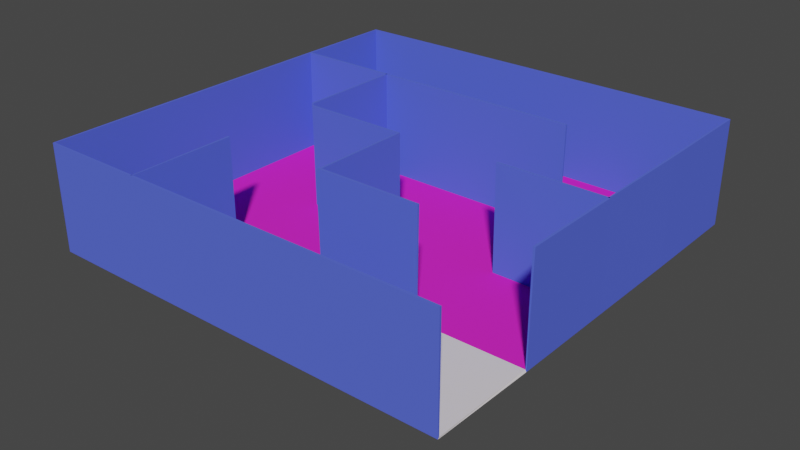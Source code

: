 # Source: labirent1.blend  (saved by Blender 2.90.8; exported with 4.5.12 LTS)
import bpy
from mathutils import Matrix  # noqa: F401  (used for matrix-valued properties, if any)

bpy.ops.wm.read_factory_settings(use_empty=True)
scene = bpy.context.scene
scene.name = 'Scene'

# ---- collections
col_collection = bpy.data.collections.new('Collection'); scene.collection.children.link(col_collection)

# ---- materials (node trees are filled in below, after node groups)
mat_labirent = bpy.data.materials.new('labirent')
mat_labirent.use_transparent_shadow = False
mat_labirent.diffuse_color = (0.09795, 0.1416, 0.8007, 1.0)
mat_bitis = bpy.data.materials.new('bitis')
mat_bitis.use_transparent_shadow = False
mat_bitis.diffuse_color = (0.8007, 0.02443, 0.5566, 1.0)
mat_material = bpy.data.materials.new('Material')
mat_material.use_transparent_shadow = False
mat_material.diffuse_color = (0.8, 0.7471, 0.7703, 1.0)

# ---- material node trees

# ---- world
world_world = bpy.data.worlds.new('World'); scene.world = world_world
world_world.use_nodes = True; world_world.node_tree.nodes.clear()
_N = world_world.node_tree.nodes; _L = world_world.node_tree.links
n0 = _N.new('ShaderNodeOutputWorld'); n0.name = 'World Output'; n0.location = (300, 300)
n1 = _N.new('ShaderNodeBackground'); n1.name = 'Background'; n1.location = (10, 300)
n1.inputs[0].default_value = (0.05088, 0.05088, 0.05088, 1.0)
_L.new(n1.outputs[0], n0.inputs[0])
n0.is_active_output = True
world_world.color = (0.05088, 0.05088, 0.05088)
world_world.use_sun_shadow = False
world_world.sun_shadow_jitter_overblur = 0.0

# ---- meshes
me_plane = bpy.data.meshes.new('Plane')
me_plane.from_pydata([(-1.0, -1.0, 0.0), (1.0, -1.0, 0.0), (-1.0, 1.0, 0.0), (1.0, 1.0, 0.0), (-1.0, 0.0, 0.0), (0.0, -1.0, 0.0), (1.0, 0.0, 0.0), (0.0, 1.0, 0.0), (0.0, 0.0, 0.0), (-1.0, -0.5, 0.0), (0.5, -1.0, 0.0), (1.0, 0.5, 0.0), (-0.5, 1.0, 0.0), (-1.0, 0.5, 0.0), (-0.5, -1.0, 0.0), (1.0, -0.5, 0.0), (0.5, 1.0, 0.0), (0.0, 0.5, 0.0), (0.0, -0.5, 0.0), (-0.5, 0.0, 0.0), (0.5, 0.0, 0.0), (0.5, -0.5, 0.0), (-0.5, -0.5, 0.0), (-0.5, 0.5, 0.0), (0.5, 0.5, 0.0), (1.0, -1.0, 0.5), (0.5, -1.0, 0.5), (-1.0, 1.0, 0.5), (-0.5, 1.0, 0.5), (-1.0, 0.5, 0.5), (1.0, 1.0, 0.5), (0.0, -1.0, 0.5), (1.0, 0.0, 0.5), (0.0, 1.0, 0.5), (0.5, -1.0, 0.5), (1.0, 0.5, 0.5), (-0.5, 1.0, 0.5), (-0.5, -1.0, 0.5), (0.5, 1.0, 0.5), (0.0, 0.5, 0.5), (0.0, -0.5, 0.5), (-0.5, 0.0, 0.5), (0.5, 0.0, 0.5), (0.5, -0.5, 0.5), (-0.5, -0.5, 0.5), (-0.5, 0.5, 0.5), (0.5, 0.5, 0.5), (-1.0, -1.0, 0.5), (-1.0, 0.0, 0.5), (1.0, 0.0, 0.5), (-1.0, -0.5, 0.5), (-1.0, 0.5, 0.5), (1.0, -0.5, 0.5), (-0.5, 0.5, 0.5), (-1.0, 0.0, 0.5), (-1.0, 0.5, 0.5), (0.0, 0.0, 0.4912), (0.0, -0.5, 0.4912), (-0.5, 0.0, 0.4912), (-0.5, 1.0, -0.3821), (-1.0, 1.0, -0.3821), (-1.0, 0.5, -0.3821), (-0.5, 0.5, -0.3821)], [], [(24, 11, 3, 16), (23, 17, 7, 12), (22, 18, 8, 19), (21, 15, 6, 20), (18, 21, 20, 8), (5, 10, 21, 18), (10, 1, 15, 21), (9, 22, 19, 4), (0, 14, 22, 9), (14, 5, 18, 22), (12, 2, 60, 59), (4, 19, 23, 13), (19, 8, 17, 23), (17, 24, 16, 7), (8, 20, 24, 17), (20, 6, 11, 24), (1, 10, 26, 25), (13, 2, 27, 29), (2, 12, 28, 27), (18, 21, 43, 40), (16, 3, 30, 38), (5, 14, 37, 31), (23, 17, 39, 45), (10, 5, 31, 34), (11, 6, 32, 35), (14, 22, 44, 37), (7, 16, 38, 33), (12, 7, 33, 36), (6, 20, 42, 32), (17, 24, 46, 39), (3, 11, 35, 30), (19, 23, 45, 41), (0, 9, 50, 47), (13, 23, 53, 51), (9, 4, 48, 50), (6, 15, 52, 49), (4, 13, 55, 54), (8, 19, 58, 56), (18, 8, 56, 57), (0, 47, 37, 14), (61, 62, 59, 60), (13, 23, 62, 61), (23, 12, 59, 62), (2, 13, 61, 60)])
me_plane.polygons.foreach_set('material_index', [1, 1, 1, 1, 1, 1, 2, 1, 1, 1, 0, 1, 1, 1, 1, 1, 0, 0, 0, 0, 0, 0, 0, 0, 0, 0, 0, 0, 0, 0, 0, 0, 0, 0, 0, 0, 0, 0, 0, 0, 2, 0, 0, 0])
_uv = me_plane.uv_layers.new(name='UVMap')
_uv.uv.foreach_set('vector', [0.75, 0.75, 1.0, 0.75, 1.0, 1.0, 0.75, 1.0, 0.25, 0.75, 0.5, 0.75, 0.5, 1.0, 0.25, 1.0, 0.25, 0.25, 0.5, 0.25, 0.5, 0.5, 0.25, 0.5, 0.75, 0.25, 1.0, 0.25, 1.0, 0.5, 0.75, 0.5, 0.5, 0.25, 0.75, 0.25, 0.75, 0.5, 0.5, 0.5, 0.5, 0.0, 0.75, 0.0, 0.75, 0.25, 0.5, 0.25, 0.75, 0.0, 1.0, 0.0, 1.0, 0.25, 0.75, 0.25, 0.0, 0.25, 0.25, 0.25, 0.25, 0.5, 0.0, 0.5, 0.0, 0.0, 0.25, 0.0, 0.25, 0.25, 0.0, 0.25, 0.25, 0.0, 0.5, 0.0, 0.5, 0.25, 0.25, 0.25, 0.25, 1.0, 0.0, 1.0, 0.0, 1.0, 0.25, 1.0, 0.0, 0.5, 0.25, 0.5, 0.25, 0.75, 0.0, 0.75, 0.25, 0.5, 0.5, 0.5, 0.5, 0.75, 0.25, 0.75, 0.5, 0.75, 0.75, 0.75, 0.75, 1.0, 0.5, 1.0, 0.5, 0.5, 0.75, 0.5, 0.75, 0.75, 0.5, 0.75, 0.75, 0.5, 1.0, 0.5, 1.0, 0.75, 0.75, 0.75, 1.0, 0.0, 0.75, 0.0, 0.75, 0.0, 1.0, 0.0, 0.0, 0.75, 0.0, 1.0, 0.0, 1.0, 0.0, 0.75, 0.0, 1.0, 0.25, 1.0, 0.25, 1.0, 0.0, 1.0, 0.5, 0.25, 0.75, 0.25, 0.75, 0.25, 0.5, 0.25, 0.75, 1.0, 1.0, 1.0, 1.0, 1.0, 0.75, 1.0, 0.5, 0.0, 0.25, 0.0, 0.25, 0.0, 0.5, 0.0, 0.25, 0.75, 0.5, 0.75, 0.5, 0.75, 0.25, 0.75, 0.75, 0.0, 0.5, 0.0, 0.5, 0.0, 0.75, 0.0, 1.0, 0.75, 1.0, 0.5, 1.0, 0.5, 1.0, 0.75, 0.25, 0.0, 0.25, 0.25, 0.25, 0.25, 0.25, 0.0, 0.5, 1.0, 0.75, 1.0, 0.75, 1.0, 0.5, 1.0, 0.25, 1.0, 0.5, 1.0, 0.5, 1.0, 0.25, 1.0, 1.0, 0.5, 0.75, 0.5, 0.75, 0.5, 1.0, 0.5, 0.5, 0.75, 0.75, 0.75, 0.75, 0.75, 0.5, 0.75, 1.0, 1.0, 1.0, 0.75, 1.0, 0.75, 1.0, 1.0, 0.25, 0.5, 0.25, 0.75, 0.25, 0.75, 0.25, 0.5, 0.0, 0.0, 0.0, 0.25, 0.0, 0.25, 0.0, 0.0, 0.0, 0.75, 0.25, 0.75, 0.25, 0.75, 0.0, 0.75, 0.0, 0.25, 0.0, 0.5, 0.0, 0.5, 0.0, 0.25, 1.0, 0.5, 1.0, 0.25, 1.0, 0.25, 1.0, 0.5, 0.0, 0.5, 0.0, 0.75, 0.0, 0.75, 0.0, 0.5, 0.5, 0.5, 0.25, 0.5, 0.25, 0.5, 0.5, 0.5, 0.5, 0.25, 0.5, 0.5, 0.5, 0.5, 0.5, 0.25, 0.0, 0.0, 0.0, 0.0, 0.0, 0.0, 0.0, 0.0, 0.0, 0.75, 0.25, 0.75, 0.25, 1.0, 0.0, 1.0, 0.0, 0.75, 0.25, 0.75, 0.25, 0.75, 0.0, 0.75, 0.25, 0.75, 0.25, 1.0, 0.25, 1.0, 0.25, 0.75, 0.0, 1.0, 0.0, 0.75, 0.0, 0.75, 0.0, 1.0])
me_plane.materials.append(mat_labirent)
me_plane.materials.append(mat_bitis)
me_plane.materials.append(mat_material)
me_plane.use_remesh_fix_poles = True
me_plane.use_remesh_preserve_attributes = False
me_plane.use_mirror_vertex_groups = False
me_plane.update()

# ---- objects
ob_plane = bpy.data.objects.new('Plane', me_plane)

# ---- transforms, parenting, visibility, modifiers, constraints
ob_plane.location = (0.0, 0.0, 0.0)
ob_plane.lineart.crease_threshold = 0.0
_m = ob_plane.modifiers.new('Solidify', 'SOLIDIFY')

# ---- collection membership
col_collection.objects.link(ob_plane)

# ---- scene / render settings (as saved in the file)
scene.frame_start = 1; scene.frame_end = 250; scene.frame_set(1)
scene.render.engine = 'BLENDER_EEVEE_NEXT'
scene.cycles.use_denoising = False
scene.cycles.samples = 128
scene.cycles.sampling_pattern = 'TABULATED_SOBOL'
scene.cycles.use_adaptive_sampling = False
scene.cycles.use_light_tree = False
scene.view_settings.view_transform = 'Filmic'
bpy.context.view_layer.update()

# ---- added for rendering (the .blend has no active camera and no usable light): camera, sun
cam_auto = bpy.data.cameras.new('AutoCamera')
cam_auto.lens = 50.0
cam_auto.sensor_width = 36.0
cam_auto.clip_end = 1000.0
ob_auto_camera = bpy.data.objects.new('AutoCamera', cam_auto)
scene.collection.objects.link(ob_auto_camera)
ob_auto_camera.location = (2.76782, -3.32138, 2.27031)
ob_auto_camera.rotation_euler = (1.09748, -7.21219e-08, 0.694738)
scene.camera = ob_auto_camera
light_auto_sun = bpy.data.lights.new('AutoSun', 'SUN')
light_auto_sun.energy = 3.0
light_auto_sun.angle = 0.0523599
ob_auto_sun = bpy.data.objects.new('AutoSun', light_auto_sun)
scene.collection.objects.link(ob_auto_sun)
ob_auto_sun.rotation_euler = (0.872665, 0.174533, 0.523599)
bpy.context.view_layer.update()
